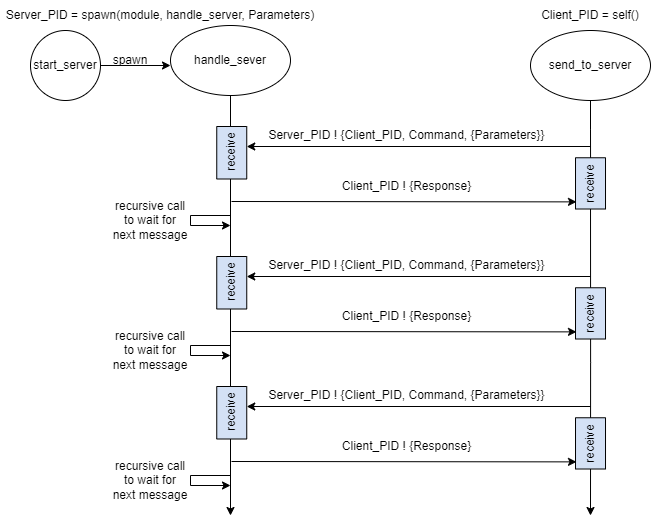

The diagram above was exported from draw.io. Its source (the exported page's mxGraphModel, read from the mxfile embedded in the PNG):
<mxGraphModel dx="1102" dy="865" grid="1" gridSize="10" guides="1" tooltips="1" connect="1" arrows="1" fold="1" page="1" pageScale="1" pageWidth="850" pageHeight="1100" math="0" shadow="0">
  <root>
    <mxCell id="0" />
    <mxCell id="1" parent="0" />
    <mxCell id="SNRxS_G4nL2elLqdtAg9-5" value="" style="edgeStyle=orthogonalEdgeStyle;rounded=0;orthogonalLoop=1;jettySize=auto;html=1;" edge="1" parent="1">
      <mxGeometry relative="1" as="geometry">
        <mxPoint x="280" y="260" as="sourcePoint" />
        <mxPoint x="280" y="680" as="targetPoint" />
      </mxGeometry>
    </mxCell>
    <mxCell id="SNRxS_G4nL2elLqdtAg9-50" style="edgeStyle=orthogonalEdgeStyle;rounded=0;orthogonalLoop=1;jettySize=auto;html=1;exitX=1;exitY=0.5;exitDx=0;exitDy=0;entryX=0;entryY=0.5;entryDx=0;entryDy=0;" edge="1" parent="1" source="SNRxS_G4nL2elLqdtAg9-2">
      <mxGeometry relative="1" as="geometry">
        <mxPoint x="220" y="230" as="targetPoint" />
      </mxGeometry>
    </mxCell>
    <mxCell id="SNRxS_G4nL2elLqdtAg9-2" value="start_server" style="ellipse;whiteSpace=wrap;html=1;" vertex="1" parent="1">
      <mxGeometry x="80" y="195" width="70" height="70" as="geometry" />
    </mxCell>
    <mxCell id="SNRxS_G4nL2elLqdtAg9-15" style="edgeStyle=orthogonalEdgeStyle;rounded=0;orthogonalLoop=1;jettySize=auto;html=1;startArrow=none;" edge="1" parent="1" source="SNRxS_G4nL2elLqdtAg9-82">
      <mxGeometry relative="1" as="geometry">
        <mxPoint x="640" y="680" as="targetPoint" />
        <mxPoint x="640" y="265" as="sourcePoint" />
      </mxGeometry>
    </mxCell>
    <mxCell id="SNRxS_G4nL2elLqdtAg9-14" value="Server_PID ! {Client_PID, Command, {Parameters}}" style="text;html=1;align=center;verticalAlign=middle;resizable=0;points=[];autosize=1;strokeColor=none;fillColor=none;" vertex="1" parent="1">
      <mxGeometry x="311.25" y="290" width="290" height="20" as="geometry" />
    </mxCell>
    <mxCell id="SNRxS_G4nL2elLqdtAg9-16" value="" style="endArrow=classic;html=1;rounded=0;" edge="1" parent="1">
      <mxGeometry width="50" height="50" relative="1" as="geometry">
        <mxPoint x="640" y="311" as="sourcePoint" />
        <mxPoint x="296.25" y="311" as="targetPoint" />
      </mxGeometry>
    </mxCell>
    <mxCell id="SNRxS_G4nL2elLqdtAg9-35" value="" style="endArrow=classic;html=1;rounded=0;entryX=0.139;entryY=0.033;entryDx=0;entryDy=0;entryPerimeter=0;" edge="1" parent="1" target="SNRxS_G4nL2elLqdtAg9-82">
      <mxGeometry width="50" height="50" relative="1" as="geometry">
        <mxPoint x="281" y="366" as="sourcePoint" />
        <mxPoint x="636.25" y="361" as="targetPoint" />
      </mxGeometry>
    </mxCell>
    <mxCell id="SNRxS_G4nL2elLqdtAg9-37" value="Client_PID ! {Response}" style="text;html=1;align=center;verticalAlign=middle;resizable=0;points=[];autosize=1;strokeColor=none;fillColor=none;" vertex="1" parent="1">
      <mxGeometry x="386.25" y="341" width="140" height="20" as="geometry" />
    </mxCell>
    <mxCell id="SNRxS_G4nL2elLqdtAg9-46" value="recursive call to wait for next message" style="text;html=1;strokeColor=none;fillColor=none;align=center;verticalAlign=middle;whiteSpace=wrap;rounded=0;" vertex="1" parent="1">
      <mxGeometry x="160" y="370" width="80" height="30" as="geometry" />
    </mxCell>
    <mxCell id="SNRxS_G4nL2elLqdtAg9-49" value="spawn" style="text;html=1;strokeColor=none;fillColor=none;align=center;verticalAlign=middle;whiteSpace=wrap;rounded=0;" vertex="1" parent="1">
      <mxGeometry x="150" y="210" width="60" height="30" as="geometry" />
    </mxCell>
    <mxCell id="SNRxS_G4nL2elLqdtAg9-51" value="Client_PID = self()" style="text;html=1;strokeColor=none;fillColor=none;align=center;verticalAlign=middle;whiteSpace=wrap;rounded=0;" vertex="1" parent="1">
      <mxGeometry x="590" y="165" width="100" height="30" as="geometry" />
    </mxCell>
    <mxCell id="SNRxS_G4nL2elLqdtAg9-52" value="Server_PID = spawn(module, handle_server, Parameters)" style="text;html=1;strokeColor=none;fillColor=none;align=center;verticalAlign=middle;whiteSpace=wrap;rounded=0;" vertex="1" parent="1">
      <mxGeometry x="50" y="165" width="320" height="30" as="geometry" />
    </mxCell>
    <mxCell id="SNRxS_G4nL2elLqdtAg9-64" value="send_to_server" style="ellipse;whiteSpace=wrap;html=1;" vertex="1" parent="1">
      <mxGeometry x="580" y="195" width="120" height="70" as="geometry" />
    </mxCell>
    <mxCell id="SNRxS_G4nL2elLqdtAg9-72" value="handle_sever" style="ellipse;whiteSpace=wrap;html=1;" vertex="1" parent="1">
      <mxGeometry x="220" y="190" width="120" height="70" as="geometry" />
    </mxCell>
    <mxCell id="SNRxS_G4nL2elLqdtAg9-73" value="receive" style="text;html=1;strokeColor=default;fillColor=#D4E1F5;align=center;verticalAlign=middle;whiteSpace=wrap;rounded=0;rotation=-90;" vertex="1" parent="1">
      <mxGeometry x="255" y="302.25" width="52.5" height="30" as="geometry" />
    </mxCell>
    <mxCell id="SNRxS_G4nL2elLqdtAg9-82" value="receive" style="text;html=1;strokeColor=default;fillColor=#D4E1F5;align=center;verticalAlign=middle;whiteSpace=wrap;rounded=0;rotation=-90;" vertex="1" parent="1">
      <mxGeometry x="614.38" y="332.88" width="51.25" height="30" as="geometry" />
    </mxCell>
    <mxCell id="SNRxS_G4nL2elLqdtAg9-83" value="" style="edgeStyle=orthogonalEdgeStyle;rounded=0;orthogonalLoop=1;jettySize=auto;html=1;endArrow=none;" edge="1" parent="1" target="SNRxS_G4nL2elLqdtAg9-82">
      <mxGeometry relative="1" as="geometry">
        <mxPoint x="640" y="725" as="targetPoint" />
        <mxPoint x="640" y="265" as="sourcePoint" />
      </mxGeometry>
    </mxCell>
    <mxCell id="SNRxS_G4nL2elLqdtAg9-111" value="" style="edgeStyle=elbowEdgeStyle;elbow=horizontal;endArrow=classic;html=1;rounded=0;" edge="1" parent="1">
      <mxGeometry width="50" height="50" relative="1" as="geometry">
        <mxPoint x="280" y="380" as="sourcePoint" />
        <mxPoint x="280" y="390" as="targetPoint" />
        <Array as="points">
          <mxPoint x="240" y="430" />
        </Array>
      </mxGeometry>
    </mxCell>
    <mxCell id="SNRxS_G4nL2elLqdtAg9-120" value="Server_PID ! {Client_PID, Command, {Parameters}}" style="text;html=1;align=center;verticalAlign=middle;resizable=0;points=[];autosize=1;strokeColor=none;fillColor=none;" vertex="1" parent="1">
      <mxGeometry x="311.25" y="420" width="290" height="20" as="geometry" />
    </mxCell>
    <mxCell id="SNRxS_G4nL2elLqdtAg9-121" value="" style="endArrow=classic;html=1;rounded=0;" edge="1" parent="1">
      <mxGeometry width="50" height="50" relative="1" as="geometry">
        <mxPoint x="640" y="441" as="sourcePoint" />
        <mxPoint x="296.25" y="441" as="targetPoint" />
      </mxGeometry>
    </mxCell>
    <mxCell id="SNRxS_G4nL2elLqdtAg9-122" value="" style="endArrow=classic;html=1;rounded=0;entryX=0.139;entryY=0.033;entryDx=0;entryDy=0;entryPerimeter=0;" edge="1" parent="1" target="SNRxS_G4nL2elLqdtAg9-126">
      <mxGeometry width="50" height="50" relative="1" as="geometry">
        <mxPoint x="281" y="496" as="sourcePoint" />
        <mxPoint x="636.25" y="491" as="targetPoint" />
      </mxGeometry>
    </mxCell>
    <mxCell id="SNRxS_G4nL2elLqdtAg9-123" value="Client_PID ! {Response}" style="text;html=1;align=center;verticalAlign=middle;resizable=0;points=[];autosize=1;strokeColor=none;fillColor=none;" vertex="1" parent="1">
      <mxGeometry x="386.25" y="471" width="140" height="20" as="geometry" />
    </mxCell>
    <mxCell id="SNRxS_G4nL2elLqdtAg9-125" value="receive" style="text;html=1;strokeColor=default;fillColor=#D4E1F5;align=center;verticalAlign=middle;whiteSpace=wrap;rounded=0;rotation=-90;" vertex="1" parent="1">
      <mxGeometry x="255" y="432.25" width="52.5" height="30" as="geometry" />
    </mxCell>
    <mxCell id="SNRxS_G4nL2elLqdtAg9-126" value="receive" style="text;html=1;strokeColor=default;fillColor=#D4E1F5;align=center;verticalAlign=middle;whiteSpace=wrap;rounded=0;rotation=-90;" vertex="1" parent="1">
      <mxGeometry x="614.38" y="462.88" width="51.25" height="30" as="geometry" />
    </mxCell>
    <mxCell id="SNRxS_G4nL2elLqdtAg9-127" value="" style="edgeStyle=elbowEdgeStyle;elbow=horizontal;endArrow=classic;html=1;rounded=0;" edge="1" parent="1">
      <mxGeometry width="50" height="50" relative="1" as="geometry">
        <mxPoint x="280" y="510" as="sourcePoint" />
        <mxPoint x="280" y="520" as="targetPoint" />
        <Array as="points">
          <mxPoint x="240" y="560" />
        </Array>
      </mxGeometry>
    </mxCell>
    <mxCell id="SNRxS_G4nL2elLqdtAg9-128" value="Server_PID ! {Client_PID, Command, {Parameters}}" style="text;html=1;align=center;verticalAlign=middle;resizable=0;points=[];autosize=1;strokeColor=none;fillColor=none;" vertex="1" parent="1">
      <mxGeometry x="311.25" y="550" width="290" height="20" as="geometry" />
    </mxCell>
    <mxCell id="SNRxS_G4nL2elLqdtAg9-129" value="" style="endArrow=classic;html=1;rounded=0;" edge="1" parent="1">
      <mxGeometry width="50" height="50" relative="1" as="geometry">
        <mxPoint x="640" y="571" as="sourcePoint" />
        <mxPoint x="296.25" y="571" as="targetPoint" />
      </mxGeometry>
    </mxCell>
    <mxCell id="SNRxS_G4nL2elLqdtAg9-130" value="" style="endArrow=classic;html=1;rounded=0;entryX=0.139;entryY=0.033;entryDx=0;entryDy=0;entryPerimeter=0;" edge="1" parent="1" target="SNRxS_G4nL2elLqdtAg9-134">
      <mxGeometry width="50" height="50" relative="1" as="geometry">
        <mxPoint x="281" y="626" as="sourcePoint" />
        <mxPoint x="636.25" y="621" as="targetPoint" />
      </mxGeometry>
    </mxCell>
    <mxCell id="SNRxS_G4nL2elLqdtAg9-131" value="Client_PID ! {Response}" style="text;html=1;align=center;verticalAlign=middle;resizable=0;points=[];autosize=1;strokeColor=none;fillColor=none;" vertex="1" parent="1">
      <mxGeometry x="386.25" y="601" width="140" height="20" as="geometry" />
    </mxCell>
    <mxCell id="SNRxS_G4nL2elLqdtAg9-133" value="receive" style="text;html=1;strokeColor=default;fillColor=#D4E1F5;align=center;verticalAlign=middle;whiteSpace=wrap;rounded=0;rotation=-90;" vertex="1" parent="1">
      <mxGeometry x="255" y="562.25" width="52.5" height="30" as="geometry" />
    </mxCell>
    <mxCell id="SNRxS_G4nL2elLqdtAg9-134" value="receive" style="text;html=1;strokeColor=default;fillColor=#D4E1F5;align=center;verticalAlign=middle;whiteSpace=wrap;rounded=0;rotation=-90;" vertex="1" parent="1">
      <mxGeometry x="614.38" y="592.88" width="51.25" height="30" as="geometry" />
    </mxCell>
    <mxCell id="SNRxS_G4nL2elLqdtAg9-135" value="" style="edgeStyle=elbowEdgeStyle;elbow=horizontal;endArrow=classic;html=1;rounded=0;" edge="1" parent="1">
      <mxGeometry width="50" height="50" relative="1" as="geometry">
        <mxPoint x="280" y="640" as="sourcePoint" />
        <mxPoint x="280" y="650" as="targetPoint" />
        <Array as="points">
          <mxPoint x="240" y="690" />
        </Array>
      </mxGeometry>
    </mxCell>
    <mxCell id="SNRxS_G4nL2elLqdtAg9-136" value="recursive call to wait for next message" style="text;html=1;strokeColor=none;fillColor=none;align=center;verticalAlign=middle;whiteSpace=wrap;rounded=0;" vertex="1" parent="1">
      <mxGeometry x="160" y="500" width="80" height="30" as="geometry" />
    </mxCell>
    <mxCell id="SNRxS_G4nL2elLqdtAg9-137" value="recursive call to wait for next message" style="text;html=1;strokeColor=none;fillColor=none;align=center;verticalAlign=middle;whiteSpace=wrap;rounded=0;" vertex="1" parent="1">
      <mxGeometry x="160" y="630" width="80" height="30" as="geometry" />
    </mxCell>
  </root>
</mxGraphModel>